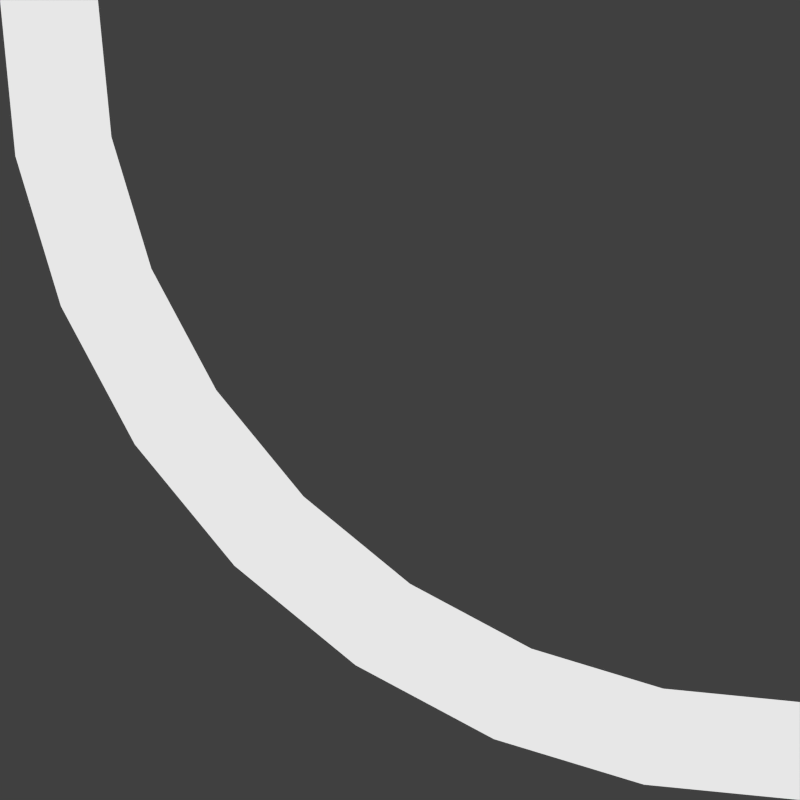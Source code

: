 # Source: shield_part.blend  (saved by Blender 2.72.0; exported with 4.5.12 LTS)
import bpy
from mathutils import Matrix  # noqa: F401  (used for matrix-valued properties, if any)

bpy.ops.wm.read_factory_settings(use_empty=True)
scene = bpy.context.scene
scene.name = 'Scene'

# ---- collections
col_collection_1 = bpy.data.collections.new('Collection 1'); scene.collection.children.link(col_collection_1)

# ---- materials (node trees are filled in below, after node groups)
mat_material_001 = bpy.data.materials.new('Material.001')
mat_material_001.alpha_threshold = 0.0
mat_material_001.roughness = 0.5

# ---- material node trees
mat_material_001.use_nodes = True; mat_material_001.node_tree.nodes.clear()
_N = mat_material_001.node_tree.nodes; _L = mat_material_001.node_tree.links
n0 = _N.new('ShaderNodeOutputMaterial'); n0.name = 'Material Output'; n0.location = (300, 300)
n1 = _N.new('ShaderNodeEmission'); n1.name = 'Emission'; n1.location = (110, 300)
n1.inputs[0].default_value = (0.8, 0.8, 0.8, 1.0)
_L.new(n1.outputs[0], n0.inputs[0])
n0.is_active_output = True

# ---- world
world_world = bpy.data.worlds.new('World'); scene.world = world_world
world_world.color = (0.05088, 0.05088, 0.05088)
world_world.use_sun_shadow = False
world_world.sun_shadow_jitter_overblur = 0.0
world_world.cycles.sampling_method = 'MANUAL'
world_world.cycles.sample_map_resolution = 256

# ---- cameras
cam_camera = bpy.data.cameras.new('Camera')
cam_camera.type = 'ORTHO'
cam_camera.clip_end = 100.0
cam_camera.lens = 35.0
cam_camera.sensor_width = 32.0
cam_camera.sensor_height = 18.0
cam_camera.ortho_scale = 1.0
cam_camera.dof.focus_distance = 0.0

# ---- meshes
me_circle = bpy.data.meshes.new('Circle')
me_circle.from_pydata([(0.0, -4.371e-08, 1.0), (-0.1951, -4.287e-08, 0.9808), (-0.3827, -4.038e-08, 0.9239), (-0.5556, -3.634e-08, 0.8315), (-0.7071, -3.091e-08, 0.7071), (-0.8315, -2.428e-08, 0.5556), (-0.9239, -1.673e-08, 0.3827), (-0.9808, -8.528e-09, 0.1951), (-1.0, -3.3e-15, 7.55e-08), (0.0, -3.836e-08, 0.8776), (-0.1712, -3.762e-08, 0.8607), (-0.3358, -3.544e-08, 0.8108), (-0.4876, -3.19e-08, 0.7297), (-0.6206, -2.713e-08, 0.6206), (-0.7297, -2.131e-08, 0.4876), (-0.8108, -1.468e-08, 0.3358), (-0.8607, -7.484e-09, 0.1712), (-0.8776, -2.896e-15, 6.626e-08), (0.0, -0.1, 1.0), (-0.1951, -0.1, 0.9808), (-0.3827, -0.1, 0.9239), (-0.5556, -0.1, 0.8315), (-0.7071, -0.1, 0.7071), (-0.8315, -0.1, 0.5556), (-0.9239, -0.1, 0.3827), (-0.9808, -0.1, 0.1951), (-1.0, -0.1, 7.113e-08), (0.0, -0.1, 0.8776), (-0.1712, -0.1, 0.8607), (-0.3358, -0.1, 0.8108), (-0.4876, -0.1, 0.7297), (-0.6206, -0.1, 0.6206), (-0.7297, -0.1, 0.4876), (-0.8108, -0.1, 0.3358), (-0.8607, -0.1, 0.1712), (-0.8776, -0.1, 6.189e-08)], [], [(1, 0, 9, 10, 11, 12, 13, 14, 15, 16, 17, 8, 7, 6, 5, 4, 3, 2), (19, 20, 21, 22, 23, 24, 25, 26, 35, 34, 33, 32, 31, 30, 29, 28, 27, 18), (7, 8, 26, 25), (9, 0, 18, 27), (5, 6, 24, 23), (3, 4, 22, 21), (16, 15, 33, 34), (1, 2, 20, 19), (14, 13, 31, 32), (12, 11, 29, 30), (10, 9, 27, 28), (8, 17, 35, 26), (6, 7, 25, 24), (4, 5, 23, 22), (17, 16, 34, 35), (2, 3, 21, 20), (15, 14, 32, 33), (0, 1, 19, 18), (13, 12, 30, 31), (11, 10, 28, 29)])
_uv = me_circle.uv_layers.new(name='UVMap')
_uv.uv.foreach_set('vector', [0.1454, 0.1072, 0.2527, 0.0, 0.3274, 0.0612, 0.2332, 0.1552, 0.1633, 0.2625, 0.1202, 0.3789, 0.1056, 0.5, 0.1202, 0.6211, 0.1633, 0.7375, 0.2332, 0.8448, 0.3274, 0.9388, 0.2527, 1.0, 0.1454, 0.8928, 0.06568, 0.7706, 0.01658, 0.6379, 0.0, 0.5, 0.01658, 0.3621, 0.06568, 0.2294, 0.8928, 0.1492, 0.7706, 0.2145, 0.6379, 0.2547, 0.5, 0.2683, 0.3621, 0.2547, 0.2294, 0.2145, 0.1072, 0.1492, 5.179e-05, 0.06125, 0.06125, 5.184e-05, 0.1553, 0.07722, 0.2625, 0.1346, 0.3789, 0.1699, 0.5, 0.1818, 0.6211, 0.1699, 0.7375, 0.1346, 0.8447, 0.07722, 0.9388, 5.179e-05, 0.9999, 0.06125, 0.7411, 0.136, 0.7411, 0.0, 0.8274, 0.0, 0.8274, 0.136, 0.8274, 0.5386, 0.8274, 0.623, 0.7411, 0.623, 0.7411, 0.5386, 0.7411, 0.4105, 0.7411, 0.2746, 0.8274, 0.2746, 0.8274, 0.4105, 0.7411, 0.4105, 0.7411, 0.5386, 0.6548, 0.5386, 0.6548, 0.4105, 0.9137, 0.3472, 0.9137, 0.2259, 1.0, 0.2259, 1.0, 0.3472, 0.7411, 0.136, 0.7411, 0.2746, 0.6548, 0.2746, 0.6548, 0.136, 0.9137, 0.1086, 0.9137, 2.107e-08, 1.0, 0.0, 1.0, 0.1086, 0.8274, 0.3593, 0.8274, 0.2421, 0.9137, 0.2421, 0.9137, 0.3593, 0.8274, 0.1207, 0.8274, 2.107e-08, 0.9137, 0.0, 0.9137, 0.1207, 0.7411, 0.5386, 0.7411, 0.623, 0.6548, 0.623, 0.6548, 0.5386, 0.7411, 0.2746, 0.7411, 0.136, 0.8274, 0.136, 0.8274, 0.2746, 0.7411, 0.5386, 0.7411, 0.4105, 0.8274, 0.4105, 0.8274, 0.5386, 0.9137, 0.4679, 0.9137, 0.3472, 1.0, 0.3472, 1.0, 0.4679, 0.7411, 0.2746, 0.7411, 0.4105, 0.6548, 0.4105, 0.6548, 0.2746, 0.9137, 0.2259, 0.9137, 0.1086, 1.0, 0.1086, 1.0, 0.2259, 0.7411, 0.0, 0.7411, 0.136, 0.6548, 0.136, 0.6548, 0.0, 0.8274, 0.4679, 0.8274, 0.3593, 0.9137, 0.3593, 0.9137, 0.4679, 0.8274, 0.2421, 0.8274, 0.1207, 0.9137, 0.1207, 0.9137, 0.2421])
me_circle.materials.append(mat_material_001)
me_circle.use_remesh_preserve_volume = False
me_circle.use_remesh_preserve_attributes = False
me_circle.use_mirror_vertex_groups = False
me_circle.update()

# ---- objects
ob_camera = bpy.data.objects.new('Camera', cam_camera)
ob_shield_quarter = bpy.data.objects.new('shield_quarter', me_circle)

# ---- transforms, parenting, visibility, modifiers, constraints
ob_camera.location = (-0.5, -0.5, 1.12)
ob_camera.lock_rotations_4d = False
ob_camera.empty_display_type = 'ARROWS'
ob_camera.color = (0.0, 0.0, 0.0, 0.0)
ob_camera.display_type = 'WIRE'
ob_camera.lineart.crease_threshold = 0.0
ob_shield_quarter.location = (0.0, 0.0, 0.0)
ob_shield_quarter.rotation_euler = (1.571, 0.0, 0.0)
ob_shield_quarter.lineart.crease_threshold = 0.0

# ---- collection membership
col_collection_1.objects.link(ob_camera)
col_collection_1.objects.link(ob_shield_quarter)

# ---- scene / render settings (as saved in the file)
scene.camera = ob_camera
scene.frame_start = 0; scene.frame_end = 0; scene.frame_set(1)
scene.render.engine = 'CYCLES'
scene.render.resolution_x = 1080
scene.render.resolution_percentage = 50
scene.render.dither_intensity = 0.0
scene.render.film_transparent = True
scene.cycles.use_denoising = False
scene.cycles.samples = 10
scene.cycles.sampling_pattern = 'TABULATED_SOBOL'
scene.cycles.light_sampling_threshold = 0.0
scene.cycles.use_adaptive_sampling = False
scene.cycles.use_light_tree = False
scene.cycles.blur_glossy = 0.0
scene.cycles.pixel_filter_type = 'GAUSSIAN'
scene.cycles.sample_clamp_indirect = 0.0
scene.view_settings.view_transform = 'Standard'
bpy.context.view_layer.update()

# ---- added for rendering (the .blend has no usable light): sun
light_auto_sun = bpy.data.lights.new('AutoSun', 'SUN')
light_auto_sun.energy = 3.0
light_auto_sun.angle = 0.0523599
ob_auto_sun = bpy.data.objects.new('AutoSun', light_auto_sun)
scene.collection.objects.link(ob_auto_sun)
ob_auto_sun.rotation_euler = (0.872665, 0.174533, 0.523599)
bpy.context.view_layer.update()
